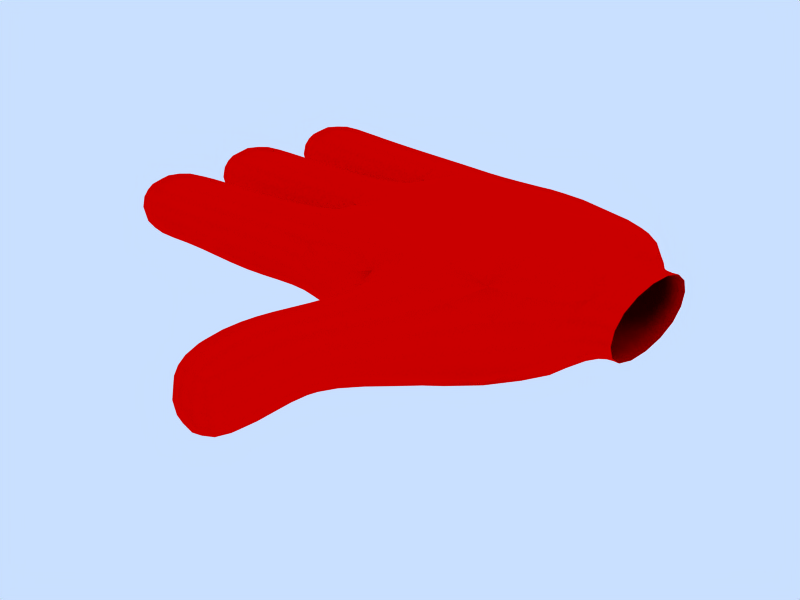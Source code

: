# Source: Raw.blend  (saved by Blender 2.71.0; exported with 4.5.12 LTS)
import bpy
from mathutils import Matrix  # noqa: F401  (used for matrix-valued properties, if any)

bpy.ops.wm.read_factory_settings(use_empty=True)
scene = bpy.context.scene
scene.name = 'Scene'

# ---- collections
col_collection_1 = bpy.data.collections.new('Collection 1'); scene.collection.children.link(col_collection_1)

# ---- materials (node trees are filled in below, after node groups)
mat_material = bpy.data.materials.new('Material')
mat_material.alpha_threshold = 0.0
mat_material.diffuse_color = (1.0, 0.0, 0.0, 1.0)
mat_material.roughness = 0.5
mat_material.specular_intensity = 0.0
mat_material.line_color = (0.0, 0.0, 0.0, 1.0)

# ---- material node trees

# ---- world
world_world = bpy.data.worlds.new('World'); scene.world = world_world
world_world.color = (0.7887, 0.8767, 1.0)
world_world.use_sun_shadow = False
world_world.sun_shadow_jitter_overblur = 0.0
world_world.cycles.sampling_method = 'MANUAL'
world_world.cycles.sample_map_resolution = 256

# ---- meshes
me_cube = bpy.data.meshes.new('Cube')
me_cube.from_pydata([(0.8834, 0.909, -1.0), (0.8, -1.0, -1.0), (-0.2834, -0.909, -0.7), (-0.01116, 1.158, -0.7), (1.083, 0.909, 1.2), (1.0, -1.0, 1.2), (-0.2834, -0.909, 1.0), (-0.01116, 1.158, 1.0), (0.3361, 3.128, 1.0), (1.258, 2.901, 1.0), (0.3361, 3.128, -0.7), (1.058, 2.901, -1.0), (-0.2, -3.0, 1.0), (2.0, -3.0, 1.0), (-0.2, -3.0, -0.7), (1.8, -3.0, -1.0), (-2.2, -3.0, -1.0), (-2.2, -3.0, 0.9), (-2.2, -1.0, 0.9), (-2.2, -1.0, -1.0), (-4.2, -1.0, -0.7), (-4.2, -1.0, 0.8), (-4.2, -3.0, 0.8), (-4.2, -3.0, -0.7), (-6.2, -3.0, -1.0), (-6.2, -3.0, 0.8), (-6.2, -1.0, 0.8), (-6.2, -1.0, -1.0), (-2.101, 1.258, 0.9), (-2.276, -0.7347, 0.9), (-2.101, 1.258, -1.0), (-2.276, -0.7347, -1.0), (-4.268, -0.5604, -0.7), (-4.094, 1.432, -0.7), (-4.268, -0.5604, 0.8), (-4.094, 1.432, 0.8), (-6.086, 1.606, 0.8), (-6.261, -0.3861, 0.8), (-6.086, 1.606, -1.0), (-6.261, -0.3861, -1.0), (-1.633, 3.475, -1.0), (-1.633, 3.475, 0.9), (-1.981, 1.506, 0.9), (-1.981, 1.506, -1.0), (-3.95, 1.853, -0.7), (-3.95, 1.853, 0.8), (-3.603, 3.823, 0.8), (-3.603, 3.823, -0.7), (-5.573, 4.17, -1.0), (-5.573, 4.17, 0.8), (-5.92, 2.2, 0.8), (-5.92, 2.2, -1.0), (5.0, -3.0, -1.5), (5.0, -3.0, 1.5), (2.8, -5.0, 0.8), (2.8, -5.0, -0.8), (1.2, -5.0, -0.8), (1.2, -5.0, 0.8), (1.0, -6.0, 1.0), (1.0, -6.0, -1.0), (2.6, -6.2, -1.0), (2.6, -6.2, 1.0), (2.6, -8.2, 1.0), (2.6, -8.2, -1.0), (1.0, -8.0, -1.0), (1.0, -8.0, 1.0), (5.15, 2.95, -1.5), (5.15, 2.95, 1.0), (5.0, -0.5, -0.5), (5.0, -0.5, 1.5), (6.0, 1.0, 1.0), (6.0, 1.0, -0.5), (6.0, -2.0, -0.5), (6.0, -2.0, 1.0), (0.8, -3.0, -1.0), (6.489, -2.054, -0.527), (6.489, -2.054, 1.027), (6.489, 1.054, 1.027), (6.489, 1.054, -0.527)], [], [(0, 1, 2, 3), (4, 7, 6, 5), (7, 4, 9, 8), (0, 3, 10, 11), (9, 11, 10, 8), (5, 6, 12, 13), (14, 12, 17, 16), (2, 14, 16, 19), (12, 6, 18, 17), (6, 2, 19, 18), (18, 19, 20, 21), (17, 18, 21, 22), (19, 16, 23, 20), (16, 17, 22, 23), (23, 22, 25, 24), (20, 23, 24, 27), (22, 21, 26, 25), (21, 20, 27, 26), (26, 27, 24, 25), (6, 7, 28, 29), (7, 3, 30, 28), (2, 6, 29, 31), (3, 2, 31, 30), (30, 31, 32, 33), (31, 29, 34, 32), (28, 30, 33, 35), (29, 28, 35, 34), (34, 35, 36, 37), (35, 33, 38, 36), (32, 34, 37, 39), (33, 32, 39, 38), (39, 37, 36, 38), (10, 3, 43, 40), (8, 10, 40, 41), (7, 8, 41, 42), (3, 7, 42, 43), (43, 42, 45, 44), (42, 41, 46, 45), (41, 40, 47, 46), (40, 43, 44, 47), (47, 44, 51, 48), (46, 47, 48, 49), (45, 46, 49, 50), (44, 45, 50, 51), (51, 50, 49, 48), (53, 13, 57, 54), (52, 53, 54, 55), (15, 52, 55, 56), (13, 15, 56, 57), (57, 56, 59, 58), (56, 55, 60, 59), (55, 54, 61, 60), (54, 57, 58, 61), (61, 58, 65, 62), (60, 61, 62, 63), (59, 60, 63, 64), (58, 59, 64, 65), (65, 64, 63, 62), (9, 67, 66, 11), (5, 13, 53), (4, 67, 9), (1, 52, 15), (0, 11, 66), (1, 0, 68), (68, 0, 66), (68, 52, 1), (69, 4, 5), (53, 69, 5), (69, 67, 4), (66, 67, 70, 71), (67, 69, 70), (69, 73, 70), (53, 73, 69), (52, 72, 73, 53), (52, 68, 72), (66, 71, 68), (68, 71, 72), (74, 2, 1), (15, 74, 1), (74, 14, 2), (74, 13, 12), (14, 74, 12), (74, 15, 13), (72, 75, 76, 73), (73, 76, 77, 70), (70, 77, 78, 71), (71, 78, 75, 72)])
me_cube.polygons.foreach_set('use_smooth', [True] * 87)
me_cube.materials.append(mat_material)
me_cube.use_remesh_preserve_volume = False
me_cube.use_remesh_preserve_attributes = False
me_cube.use_mirror_vertex_groups = False
me_cube.update()
arm_armature = bpy.data.armatures.new('Armature')  # bones are not reproduced

# ---- objects
ob_armature = bpy.data.objects.new('Armature', arm_armature)
ob_cube = bpy.data.objects.new('Cube', me_cube)

# ---- transforms, parenting, visibility, modifiers, constraints
ob_armature.location = (0.0, 0.0, 0.0)
ob_armature.scale = (0.25, 0.25, 0.25)
ob_armature.lock_rotations_4d = False
ob_armature.empty_display_type = 'ARROWS'
ob_armature.color = (0.0, 0.0, 0.0, 1.0)
ob_armature.show_in_front = True
ob_armature.lineart.crease_threshold = 0.0
ob_cube.parent = ob_armature
ob_cube.matrix_parent_inverse = Matrix(((1.0, 0.0, 0.0, -30.0), (0.0, 1.0, 0.0, -0.0), (0.0, 0.0, 1.0, -0.0), (0.0, 0.0, 0.0, 1.0)))
ob_cube.location = (0.04108, 0.0, 0.0)
ob_cube.lock_rotations_4d = False
ob_cube.empty_display_type = 'ARROWS'
ob_cube.color = (0.0, 0.0, 0.0, 1.0)
ob_cube.lineart.crease_threshold = 0.0
_vg = ob_cube.vertex_groups.new(name='Bone.003')
for _i, _w in zip([20, 21, 22, 23, 24, 25, 26, 27, 32, 34, 37, 39, 41], [0.8392, 1.0, 1.0, 1.0, 1.0, 0.9982, 1.0, 1.0, 0.0, 0.0, 0.0, 0.0, 0.0]): _vg.add([_i], _w, 'REPLACE')
_vg = ob_cube.vertex_groups.new(name='Bone.002')
_vg.add([2, 6, 12, 14, 16, 17, 18, 19], 1.0, 'REPLACE')
_vg = ob_cube.vertex_groups.new(name='Bone.009')
for _i, _w in zip([54, 55, 56, 57, 58, 59, 60, 61, 62, 63, 64, 65], [0.4891, 0.4987, 0.7495, 0.7498, 1.0, 1.0, 1.0, 1.0, 1.0, 1.0, 1.0, 1.0]): _vg.add([_i], _w, 'REPLACE')
_vg = ob_cube.vertex_groups.new(name='Bone.008')
for _i, _w in zip([13, 15, 52, 53, 54, 55, 56, 57, 61, 72, 73, 75, 76], [1.0, 1.0, 1.0, 1.0, 1.0, 1.0, 0.5277, 0.509, 0.08627, 0.0, 0.01176, 0.0, 0.005882]): _vg.add([_i], _w, 'REPLACE')
_vg = ob_cube.vertex_groups.new(name='Bone.004')
_vg.add([2, 3, 6, 7, 28, 29, 30, 31], 1.0, 'REPLACE')
_vg = ob_cube.vertex_groups.new(name='Bone.005')
_vg.add([32, 33, 34, 35, 36, 37, 38, 39], 1.0, 'REPLACE')
_vg = ob_cube.vertex_groups.new(name='Bone.007')
_vg.add([44, 45, 46, 47, 48, 49, 50, 51], 1.0, 'REPLACE')
_vg = ob_cube.vertex_groups.new(name='Bone.006')
_vg.add([3, 7, 8, 10, 40, 41, 42, 43], 1.0, 'REPLACE')
_vg = ob_cube.vertex_groups.new(name='Bone.001')
for _i, _w in zip([0, 1, 4, 5, 8, 9, 10, 11, 13, 15, 52, 53, 66, 67, 68, 69, 70, 71, 72, 73, 74, 75, 76, 77, 78], [1.0, 1.0, 1.0, 1.0, 0.0549, 1.0, 0.0549, 1.0, 1.0, 1.0, 1.0, 1.0, 1.0, 1.0, 1.0, 0.9104, 0.07955, 0.114, 0.0, 0.0, 1.0, 0.1302, 0.13, 0.126, 0.1374]): _vg.add([_i], _w, 'REPLACE')
_vg = ob_cube.vertex_groups.new(name='Bone')
for _i, _w in zip([68, 70, 71, 72, 73, 75, 76, 77, 78], [0.1569, 1.0, 1.0, 1.0, 1.0, 1.0, 1.0, 0.9784, 1.0]): _vg.add([_i], _w, 'REPLACE')
_m = ob_cube.modifiers.new('Subsurf', 'SUBSURF')
_m.uv_smooth = 'PRESERVE_CORNERS'
_m.quality = 2
_m.show_only_control_edges = False
_m = ob_cube.modifiers.new('Armature', 'ARMATURE')
_m.object = ob_armature
_m.use_bone_envelopes = True

# ---- collection membership
col_collection_1.objects.link(ob_armature)
col_collection_1.objects.link(ob_cube)

# ---- scene / render settings (as saved in the file)
scene.frame_start = 1; scene.frame_end = 50; scene.frame_set(1)
scene.render.engine = 'BLENDER_EEVEE_NEXT'
scene.render.image_settings.file_format = 'FFMPEG'
scene.render.image_settings.color_mode = 'RGB'
scene.render.image_settings.quality = 80
scene.render.image_settings.compression = 80
scene.render.image_settings.exr_codec = 'NONE'
scene.render.resolution_x = 800
scene.render.resolution_y = 600
scene.render.resolution_percentage = 50
scene.render.pixel_aspect_x = 100.0
scene.render.pixel_aspect_y = 100.0
scene.render.fps = 25
scene.render.dither_intensity = 0.0
scene.render.use_compositing = False
scene.render.use_sequencer = False
scene.render.bake_margin = 2
scene.render.bake_bias = 0.0
scene.render.use_stamp_time = False
scene.render.use_stamp_date = False
scene.render.use_stamp_frame = False
scene.render.use_stamp_camera = False
scene.render.use_stamp_scene = False
scene.render.use_stamp_filename = False
scene.render.use_stamp_render_time = False
scene.render.stamp_font_size = 0
scene.cycles.use_denoising = False
scene.cycles.samples = 10
scene.cycles.sampling_pattern = 'TABULATED_SOBOL'
scene.cycles.light_sampling_threshold = 0.0
scene.cycles.use_adaptive_sampling = False
scene.cycles.use_light_tree = False
scene.cycles.blur_glossy = 0.0
scene.cycles.volume_bounces = 1
scene.cycles.pixel_filter_type = 'GAUSSIAN'
scene.cycles.sample_clamp_indirect = 0.0
scene.view_settings.view_transform = 'Raw'
bpy.context.view_layer.update()

# ---- added for rendering (the .blend has no active camera): camera
cam_auto = bpy.data.cameras.new('AutoCamera')
cam_auto.lens = 50.0
cam_auto.sensor_width = 36.0
cam_auto.clip_end = 1000.0
ob_auto_camera = bpy.data.objects.new('AutoCamera', cam_auto)
scene.collection.objects.link(ob_auto_camera)
ob_auto_camera.location = (-3.82519, -4.40149, 2.5094)
ob_auto_camera.rotation_euler = (1.09748, -7.21219e-08, 0.694738)
scene.camera = ob_auto_camera
bpy.context.view_layer.update()
